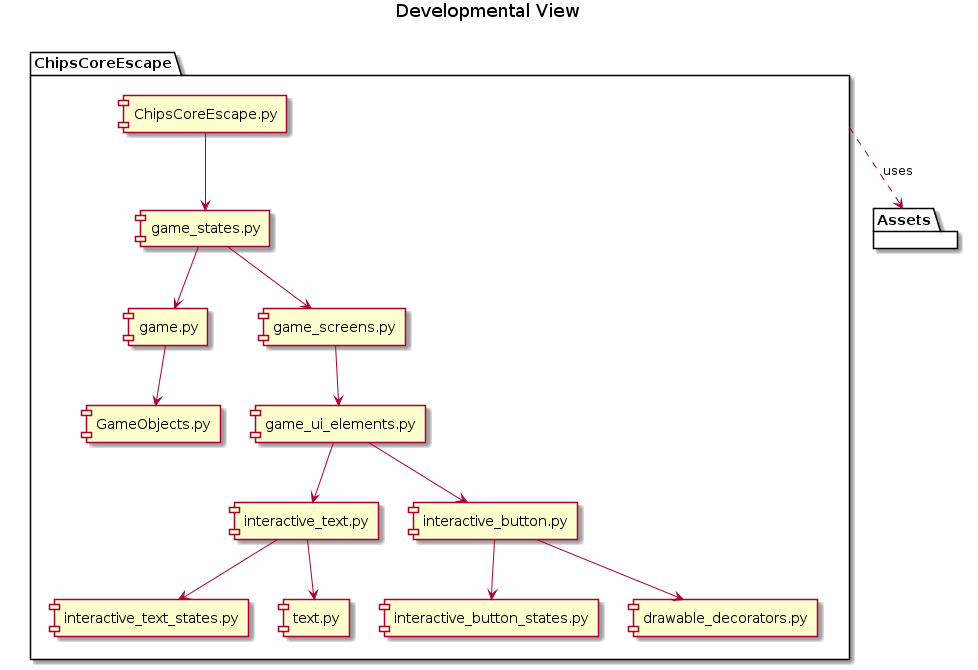

The diagram above was rendered by PlantUML. Its source (embedded in the PNG):
@startuml Developmental View
title Developmental View
package "ChipsCoreEscape" {
    [ChipsCoreEscape.py] --> [game_states.py]
    [game_states.py] --> [game.py]
    [game_states.py] --> [game_screens.py]
    [game_screens.py] --> [game_ui_elements.py]
    [game_ui_elements.py] --> [interactive_text.py]
    [game_ui_elements.py] --> [interactive_button.py]
    [interactive_button.py] --> [interactive_button_states.py]
    [interactive_text.py] --> [interactive_text_states.py]
    [interactive_text.py] --> [text.py]
    [interactive_button.py] --> [drawable_decorators.py]
    [game.py] --> [GameObjects.py]
}

package "Assets" {
}

ChipsCoreEscape ..> Assets : uses
@enduml